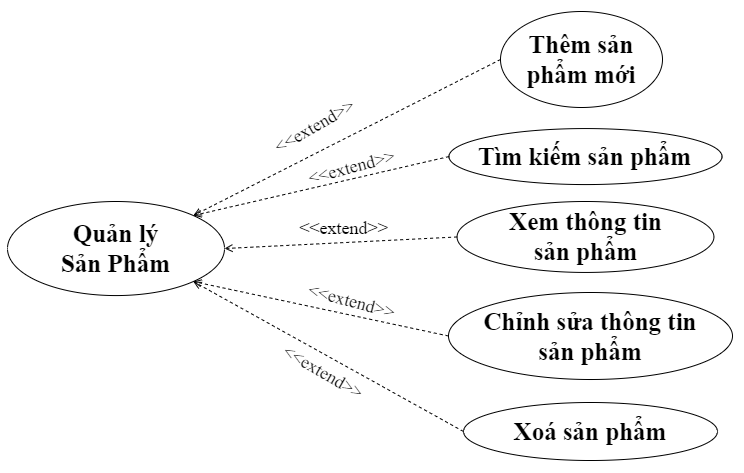

The diagram above was exported from draw.io. Its source (the exported page's mxGraphModel, read from the mxfile embedded in the PNG):
<mxGraphModel dx="1134" dy="1063" grid="0" gridSize="10" guides="1" tooltips="1" connect="1" arrows="1" fold="1" page="0" pageScale="1" pageWidth="827" pageHeight="1169" math="0" shadow="0">
  <root>
    <mxCell id="0" />
    <mxCell id="1" parent="0" />
    <mxCell id="HJTn7a5CoG8ERRqavkqH-1" value="&lt;b style=&quot;font-size: 25px;&quot;&gt;Thêm sản phẩm mới&lt;br&gt;&lt;/b&gt;" style="ellipse;whiteSpace=wrap;html=1;fontSize=25;fontFamily=Times New Roman;" vertex="1" parent="1">
      <mxGeometry x="598" y="-390" width="162" height="96" as="geometry" />
    </mxCell>
    <mxCell id="HJTn7a5CoG8ERRqavkqH-2" value="Xoá sản phẩm" style="ellipse;whiteSpace=wrap;html=1;fontSize=25;fontFamily=Times New Roman;fontStyle=1" vertex="1" parent="1">
      <mxGeometry x="561" y="1" width="254" height="58" as="geometry" />
    </mxCell>
    <mxCell id="HJTn7a5CoG8ERRqavkqH-3" value="Chỉnh sửa thông tin &lt;br style=&quot;font-size: 25px;&quot;&gt;sản phẩm" style="ellipse;whiteSpace=wrap;html=1;fontSize=25;fontFamily=Times New Roman;fontStyle=1" vertex="1" parent="1">
      <mxGeometry x="546" y="-109" width="284" height="87" as="geometry" />
    </mxCell>
    <mxCell id="HJTn7a5CoG8ERRqavkqH-4" value="" style="edgeStyle=none;html=1;endArrow=open;verticalAlign=bottom;dashed=1;labelBackgroundColor=none;rounded=0;exitX=0;exitY=0.5;exitDx=0;exitDy=0;fontSize=25;entryX=1;entryY=0;entryDx=0;entryDy=0;" edge="1" parent="1" source="HJTn7a5CoG8ERRqavkqH-1" target="HJTn7a5CoG8ERRqavkqH-5">
      <mxGeometry width="160" relative="1" as="geometry">
        <mxPoint x="217.63" y="12" as="sourcePoint" />
        <mxPoint x="418" y="-159" as="targetPoint" />
      </mxGeometry>
    </mxCell>
    <mxCell id="HJTn7a5CoG8ERRqavkqH-5" value="Quản lý &lt;br&gt;Sản Phẩm" style="ellipse;whiteSpace=wrap;html=1;fontSize=25;fontFamily=Times New Roman;fontStyle=1" vertex="1" parent="1">
      <mxGeometry x="105" y="-200" width="217" height="94.06" as="geometry" />
    </mxCell>
    <mxCell id="HJTn7a5CoG8ERRqavkqH-6" value="" style="edgeStyle=none;html=1;endArrow=open;verticalAlign=bottom;dashed=1;labelBackgroundColor=none;rounded=0;exitX=0;exitY=0.5;exitDx=0;exitDy=0;fontSize=25;entryX=1;entryY=1;entryDx=0;entryDy=0;" edge="1" parent="1" source="HJTn7a5CoG8ERRqavkqH-2" target="HJTn7a5CoG8ERRqavkqH-5">
      <mxGeometry width="160" relative="1" as="geometry">
        <mxPoint x="613" y="-244" as="sourcePoint" />
        <mxPoint x="428" y="-149" as="targetPoint" />
      </mxGeometry>
    </mxCell>
    <mxCell id="HJTn7a5CoG8ERRqavkqH-7" value="" style="edgeStyle=none;html=1;endArrow=open;verticalAlign=bottom;dashed=1;labelBackgroundColor=none;rounded=0;exitX=0;exitY=0.5;exitDx=0;exitDy=0;fontSize=25;entryX=1;entryY=1;entryDx=0;entryDy=0;" edge="1" parent="1" source="HJTn7a5CoG8ERRqavkqH-3" target="HJTn7a5CoG8ERRqavkqH-5">
      <mxGeometry width="160" relative="1" as="geometry">
        <mxPoint x="623" y="-234" as="sourcePoint" />
        <mxPoint x="438" y="-139" as="targetPoint" />
      </mxGeometry>
    </mxCell>
    <mxCell id="HJTn7a5CoG8ERRqavkqH-8" value="&lt;font style=&quot;font-size: 18px;&quot;&gt;&amp;lt;&amp;lt;extend&amp;gt;&amp;gt;&lt;/font&gt;" style="text;html=1;strokeColor=none;fillColor=none;align=center;verticalAlign=middle;whiteSpace=wrap;rounded=0;fontFamily=Times New Roman;fontSize=18;rotation=30;fontStyle=0" vertex="1" parent="1">
      <mxGeometry x="391" y="-44" width="60" height="30" as="geometry" />
    </mxCell>
    <mxCell id="HJTn7a5CoG8ERRqavkqH-9" value="&lt;font style=&quot;font-size: 18px;&quot;&gt;&amp;lt;&amp;lt;extend&amp;gt;&amp;gt;&lt;/font&gt;" style="text;html=1;strokeColor=none;fillColor=none;align=center;verticalAlign=middle;whiteSpace=wrap;rounded=0;fontFamily=Times New Roman;fontSize=18;rotation=-30;fontStyle=0" vertex="1" parent="1">
      <mxGeometry x="372" y="-292" width="81" height="34.06" as="geometry" />
    </mxCell>
    <mxCell id="HJTn7a5CoG8ERRqavkqH-10" value="&lt;font style=&quot;font-size: 18px;&quot;&gt;&amp;lt;&amp;lt;extend&amp;gt;&amp;gt;&lt;/font&gt;" style="text;html=1;strokeColor=none;fillColor=none;align=center;verticalAlign=middle;whiteSpace=wrap;rounded=0;fontFamily=Times New Roman;fontSize=18;rotation=-15;fontStyle=0" vertex="1" parent="1">
      <mxGeometry x="409" y="-251" width="81" height="34.06" as="geometry" />
    </mxCell>
    <mxCell id="HJTn7a5CoG8ERRqavkqH-11" value="&lt;b style=&quot;font-size: 25px;&quot;&gt;Xem thông tin &lt;br style=&quot;font-size: 25px;&quot;&gt;sản phẩm&lt;br&gt;&lt;/b&gt;" style="ellipse;whiteSpace=wrap;html=1;fontSize=25;fontFamily=Times New Roman;" vertex="1" parent="1">
      <mxGeometry x="554.56" y="-200" width="256.87" height="70.94" as="geometry" />
    </mxCell>
    <mxCell id="HJTn7a5CoG8ERRqavkqH-12" value="" style="edgeStyle=none;html=1;endArrow=open;verticalAlign=bottom;dashed=1;labelBackgroundColor=none;rounded=0;exitX=0;exitY=0.5;exitDx=0;exitDy=0;fontSize=25;entryX=1;entryY=0.5;entryDx=0;entryDy=0;" edge="1" parent="1" source="HJTn7a5CoG8ERRqavkqH-11" target="HJTn7a5CoG8ERRqavkqH-5">
      <mxGeometry width="160" relative="1" as="geometry">
        <mxPoint x="597" y="-242" as="sourcePoint" />
        <mxPoint x="468" y="-142" as="targetPoint" />
      </mxGeometry>
    </mxCell>
    <mxCell id="HJTn7a5CoG8ERRqavkqH-13" value="&lt;font style=&quot;font-size: 18px;&quot;&gt;&amp;lt;&amp;lt;extend&amp;gt;&amp;gt;&lt;/font&gt;" style="text;html=1;strokeColor=none;fillColor=none;align=center;verticalAlign=middle;whiteSpace=wrap;rounded=0;fontFamily=Times New Roman;fontSize=18;rotation=15;fontStyle=0" vertex="1" parent="1">
      <mxGeometry x="409" y="-117" width="81" height="34.06" as="geometry" />
    </mxCell>
    <mxCell id="HJTn7a5CoG8ERRqavkqH-14" value="&lt;b style=&quot;font-size: 25px;&quot;&gt;Tìm kiếm sản phẩm&lt;/b&gt;" style="ellipse;whiteSpace=wrap;html=1;fontSize=25;fontFamily=Times New Roman;" vertex="1" parent="1">
      <mxGeometry x="546.49" y="-272.94" width="273" height="56" as="geometry" />
    </mxCell>
    <mxCell id="HJTn7a5CoG8ERRqavkqH-15" value="" style="edgeStyle=none;html=1;endArrow=open;verticalAlign=bottom;dashed=1;labelBackgroundColor=none;rounded=0;exitX=0;exitY=0.5;exitDx=0;exitDy=0;fontSize=25;entryX=1;entryY=0;entryDx=0;entryDy=0;" edge="1" parent="1" source="HJTn7a5CoG8ERRqavkqH-14" target="HJTn7a5CoG8ERRqavkqH-5">
      <mxGeometry width="160" relative="1" as="geometry">
        <mxPoint x="587" y="-266" as="sourcePoint" />
        <mxPoint x="448" y="-161" as="targetPoint" />
      </mxGeometry>
    </mxCell>
    <mxCell id="HJTn7a5CoG8ERRqavkqH-16" value="&lt;font style=&quot;font-size: 18px;&quot;&gt;&amp;lt;&amp;lt;extend&amp;gt;&amp;gt;&lt;/font&gt;" style="text;html=1;strokeColor=none;fillColor=none;align=center;verticalAlign=middle;whiteSpace=wrap;rounded=0;fontFamily=Times New Roman;fontSize=18;rotation=0;fontStyle=0" vertex="1" parent="1">
      <mxGeometry x="401" y="-190" width="81" height="34.06" as="geometry" />
    </mxCell>
  </root>
</mxGraphModel>